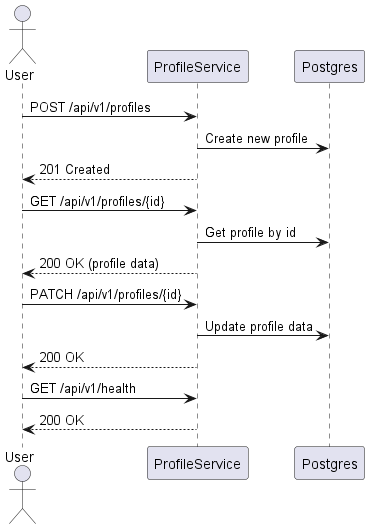

The diagram above was rendered by PlantUML. Its source (embedded in the PNG):
@startuml
actor User
participant ProfileService
participant Postgres

User -> ProfileService: POST /api/v1/profiles
ProfileService -> Postgres: Create new profile
ProfileService --> User: 201 Created

User -> ProfileService: GET /api/v1/profiles/{id}
ProfileService -> Postgres: Get profile by id
ProfileService --> User: 200 OK (profile data)

User -> ProfileService: PATCH /api/v1/profiles/{id}
ProfileService -> Postgres: Update profile data
ProfileService --> User: 200 OK

User -> ProfileService: GET /api/v1/health
ProfileService --> User: 200 OK
@enduml